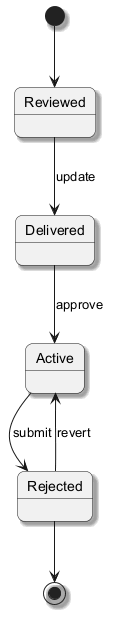

The diagram above was rendered by PlantUML. Its source (embedded in the PNG):
@startuml
skinparam backgroundColor #FFFFFF
skinparam roundCorner 15
skinparam shadowing true
[*] --> Reviewed
Reviewed --> Delivered : update
Delivered --> Active : approve
Active --> Rejected : submit
Rejected --> Active : revert
Rejected --> [*]
@enduml